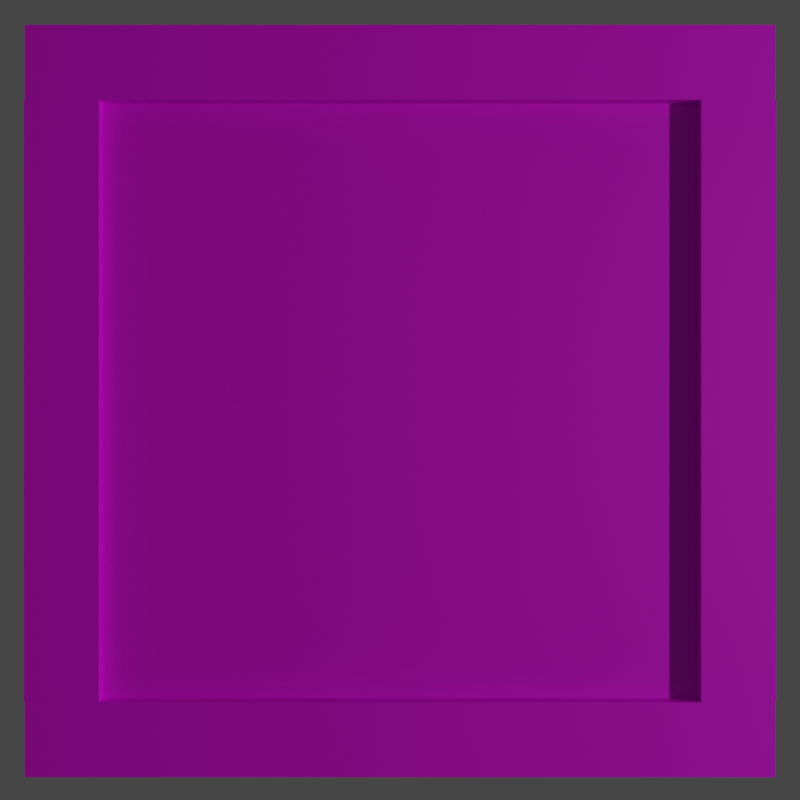 # Source: crate2.blend  (saved by Blender 3.2.14; exported with 4.5.12 LTS)
import bpy
from mathutils import Matrix  # noqa: F401  (used for matrix-valued properties, if any)

bpy.ops.wm.read_factory_settings(use_empty=True)
scene = bpy.context.scene
scene.name = 'Scene'

# ---- collections
col_collection = bpy.data.collections.new('Collection'); scene.collection.children.link(col_collection)

# ---- images (referenced by path relative to the original .blend; pixels are not part of the script)
import os
ASSET_DIR = os.environ.get("B2B_ASSET_DIR", "")  # directory of the original .blend (textures are referenced by path, not embedded)
HERE = os.path.dirname(os.path.abspath(__file__))  # packed textures are extracted next to this script under _unpacked/

def load_image(name, relpath, width, height, colorspace="sRGB"):
    """Load a texture the original file referenced (path relative to the .blend, or extracted next to this script)."""
    p = next((c for c in (os.path.join(HERE, relpath), os.path.join(ASSET_DIR, relpath)) if relpath and os.path.exists(c)), "")
    if p:
        img = bpy.data.images.load(p, check_existing=True)
        img.name = name
    else:  # same state as the original file: an image datablock whose file is absent (Cycles renders it pink)
        img = bpy.data.images.new(name, width, height)
        img.source = "FILE"
        img.filepath = "//" + (relpath or name)
    img.colorspace_settings.name = colorspace
    return img
img_texture2_jpg = load_image('texture2.jpg', 'texture2.jpg', 1024, 1024, 'sRGB')
img_texture1_jpeg = load_image('texture1.jpeg', 'texture1.jpeg', 1024, 1024, 'sRGB')

# ---- materials (node trees are filled in below, after node groups)
mat_material_002 = bpy.data.materials.new('Material.002')
mat_material_002.use_transparent_shadow = False
mat_material_001 = bpy.data.materials.new('Material.001')
mat_material_001.use_transparent_shadow = False

# ---- material node trees
mat_material_002.use_nodes = True; mat_material_002.node_tree.nodes.clear()
_N = mat_material_002.node_tree.nodes; _L = mat_material_002.node_tree.links
n0 = _N.new('ShaderNodeBsdfPrincipled'); n0.name = 'Principled BSDF'; n0.location = (10, 300)
n0.distribution = 'GGX'
n0.subsurface_method = 'RANDOM_WALK_SKIN'
n0.inputs[3].default_value = 1.45
n0.inputs[27].default_value = (0.0, 0.0, 0.0, 1.0)
n0.inputs[28].default_value = 1.0
n1 = _N.new('ShaderNodeOutputMaterial'); n1.name = 'Material Output'; n1.location = (300, 300)
n2 = _N.new('ShaderNodeTexImage'); n2.name = 'Image Texture'; n2.location = (-304, 279)
n2.image = img_texture2_jpg
n3 = _N.new('ShaderNodeTexCoord'); n3.name = 'Texture Coordinate'; n3.location = (-541, 302)
_L.new(n0.outputs[0], n1.inputs[0])
_L.new(n2.outputs[0], n0.inputs[0])
_L.new(n3.outputs[2], n2.inputs[0])
n1.is_active_output = True
mat_material_001.use_nodes = True; mat_material_001.node_tree.nodes.clear()
_N = mat_material_001.node_tree.nodes; _L = mat_material_001.node_tree.links
n0 = _N.new('ShaderNodeBsdfPrincipled'); n0.name = 'Principled BSDF'; n0.location = (10, 300)
n0.distribution = 'GGX'
n0.subsurface_method = 'RANDOM_WALK_SKIN'
n0.inputs[3].default_value = 1.45
n0.inputs[27].default_value = (0.0, 0.0, 0.0, 1.0)
n0.inputs[28].default_value = 1.0
n1 = _N.new('ShaderNodeOutputMaterial'); n1.name = 'Material Output'; n1.location = (300, 300)
n2 = _N.new('ShaderNodeTexImage'); n2.name = 'Image Texture'; n2.location = (-285, 300)
n2.image = img_texture1_jpeg
n3 = _N.new('ShaderNodeTexCoord'); n3.name = 'Texture Coordinate'; n3.location = (-501, 298)
_L.new(n0.outputs[0], n1.inputs[0])
_L.new(n2.outputs[0], n0.inputs[0])
_L.new(n3.outputs[2], n2.inputs[0])
n1.is_active_output = True

# ---- world
world_world = bpy.data.worlds.new('World'); scene.world = world_world
world_world.use_nodes = True; world_world.node_tree.nodes.clear()
_N = world_world.node_tree.nodes; _L = world_world.node_tree.links
n0 = _N.new('ShaderNodeOutputWorld'); n0.name = 'World Output'; n0.location = (300, 300)
n1 = _N.new('ShaderNodeBackground'); n1.name = 'Background'; n1.location = (10, 300)
n1.inputs[0].default_value = (0.05088, 0.05088, 0.05088, 1.0)
_L.new(n1.outputs[0], n0.inputs[0])
n0.is_active_output = True
world_world.color = (0.05088, 0.05088, 0.05088)
world_world.use_sun_shadow = False
world_world.sun_shadow_jitter_overblur = 0.0

# ---- cameras
cam_camera = bpy.data.cameras.new('Camera')
cam_camera.clip_end = 100.0
cam_camera.ortho_scale = 7.314

# ---- lights
light_light = bpy.data.lights.new('Light', 'POINT')
light_light.transmission_factor = 0.0
light_light.energy = 1000.0
light_light.shadow_soft_size = 0.1
light_light.shadow_maximum_resolution = 0.006
light_light.use_absolute_resolution = True

# ---- meshes
me_plane = bpy.data.meshes.new('Plane')
me_plane.from_pydata([(-1.0, -1.0, 0.0), (1.0, -1.0, 0.0), (-1.0, 1.0, 0.0), (1.0, 1.0, 0.0)], [], [(0, 1, 3, 2)])
_uv = me_plane.uv_layers.new(name='UVMap')
_uv.uv.foreach_set('vector', [-0.1662, -0.1662, 1.166, -0.1662, 1.166, 1.166, -0.1662, 1.166])
me_plane.materials.append(mat_material_002)
me_plane.update()
me_cube_001 = bpy.data.meshes.new('Cube.001')
me_cube_001.from_pydata([(-1.0, -1.0, -1.0), (-1.0, -1.0, 1.0), (-1.0, 1.0, -1.0), (-1.0, 1.0, 1.0), (1.0, -1.0, -1.0), (1.0, -1.0, 1.0), (1.0, 1.0, -1.0), (1.0, 1.0, 1.0)], [], [(0, 1, 3, 2), (2, 3, 7, 6), (6, 7, 5, 4), (4, 5, 1, 0), (2, 6, 4, 0), (7, 3, 1, 5)])
_uv = me_cube_001.uv_layers.new(name='UVMap')
_uv.uv.foreach_set('vector', [0.375, 0.0, 0.625, 0.0, 0.625, 0.25, 0.375, 0.25, 0.375, 0.25, 0.625, 0.25, 0.625, 0.5, 0.375, 0.5, 0.375, 0.5, 0.625, 0.5, 0.625, 0.75, 0.375, 0.75, 0.375, 0.75, 0.625, 0.75, 0.625, 1.0, 0.375, 1.0, 0.125, 0.5, 0.375, 0.5, 0.375, 0.75, 0.125, 0.75, 0.625, 0.5, 0.875, 0.5, 0.875, 0.75, 0.625, 0.75])
me_cube_001.materials.append(mat_material_001)
me_cube_001.update()
me_cube_002 = bpy.data.meshes.new('Cube.002')
me_cube_002.from_pydata([(-1.0, -1.0, -1.0), (-1.0, -1.0, 1.0), (-1.0, 1.0, -1.0), (-1.0, 1.0, 1.0), (1.0, -1.0, -1.0), (1.0, -1.0, 1.0), (1.0, 1.0, -1.0), (1.0, 1.0, 1.0)], [], [(0, 1, 3, 2), (2, 3, 7, 6), (6, 7, 5, 4), (4, 5, 1, 0), (2, 6, 4, 0), (7, 3, 1, 5)])
_uv = me_cube_002.uv_layers.new(name='UVMap')
_uv.uv.foreach_set('vector', [0.375, 0.0, 0.625, 0.0, 0.625, 0.25, 0.375, 0.25, 0.375, 0.25, 0.625, 0.25, 0.625, 0.5, 0.375, 0.5, 0.375, 0.5, 0.625, 0.5, 0.625, 0.75, 0.375, 0.75, 0.375, 0.75, 0.625, 0.75, 0.625, 1.0, 0.375, 1.0, 0.125, 0.5, 0.375, 0.5, 0.375, 0.75, 0.125, 0.75, 0.625, 0.5, 0.875, 0.5, 0.875, 0.75, 0.625, 0.75])
me_cube_002.materials.append(mat_material_001)
me_cube_002.update()
me_cube_003 = bpy.data.meshes.new('Cube.003')
me_cube_003.from_pydata([(-0.8028, -1.0, -1.0), (-0.8028, -1.0, 1.0), (-0.8028, 1.0, -1.0), (-0.8028, 1.0, 1.0), (0.8028, -1.0, -1.0), (0.8028, -1.0, 1.0), (0.8028, 1.0, -1.0), (0.8028, 1.0, 1.0)], [], [(0, 1, 3, 2), (2, 3, 7, 6), (6, 7, 5, 4), (4, 5, 1, 0), (2, 6, 4, 0), (7, 3, 1, 5)])
_uv = me_cube_003.uv_layers.new(name='UVMap')
_uv.uv.foreach_set('vector', [0.375, 0.0, 0.625, 0.0, 0.625, 0.25, 0.375, 0.25, 0.375, 0.25, 0.625, 0.25, 0.625, 0.5, 0.375, 0.5, 0.375, 0.5, 0.625, 0.5, 0.625, 0.75, 0.375, 0.75, 0.375, 0.75, 0.625, 0.75, 0.625, 1.0, 0.375, 1.0, 0.125, 0.5, 0.375, 0.5, 0.375, 0.75, 0.125, 0.75, 0.625, 0.5, 0.875, 0.5, 0.875, 0.75, 0.625, 0.75])
me_cube_003.materials.append(mat_material_001)
me_cube_003.update()
me_cube_004 = bpy.data.meshes.new('Cube.004')
me_cube_004.from_pydata([(-0.8028, -1.0, -1.0), (-0.8028, -1.0, 1.0), (-0.8028, 1.0, -1.0), (-0.8028, 1.0, 1.0), (0.8028, -1.0, -1.0), (0.8028, -1.0, 1.0), (0.8028, 1.0, -1.0), (0.8028, 1.0, 1.0)], [], [(0, 1, 3, 2), (2, 3, 7, 6), (6, 7, 5, 4), (4, 5, 1, 0), (2, 6, 4, 0), (7, 3, 1, 5)])
_uv = me_cube_004.uv_layers.new(name='UVMap')
_uv.uv.foreach_set('vector', [0.375, 0.0, 0.625, 0.0, 0.625, 0.25, 0.375, 0.25, 0.375, 0.25, 0.625, 0.25, 0.625, 0.5, 0.375, 0.5, 0.375, 0.5, 0.625, 0.5, 0.625, 0.75, 0.375, 0.75, 0.375, 0.75, 0.625, 0.75, 0.625, 1.0, 0.375, 1.0, 0.125, 0.5, 0.375, 0.5, 0.375, 0.75, 0.125, 0.75, 0.625, 0.5, 0.875, 0.5, 0.875, 0.75, 0.625, 0.75])
me_cube_004.materials.append(mat_material_001)
me_cube_004.update()

# ---- objects
ob_light = bpy.data.objects.new('Light', light_light)
ob_camera = bpy.data.objects.new('Camera', cam_camera)
ob_plane = bpy.data.objects.new('Plane', me_plane)
ob_cube = bpy.data.objects.new('Cube', me_cube_001)
ob_cube_001 = bpy.data.objects.new('Cube.001', me_cube_002)
ob_cube_002 = bpy.data.objects.new('Cube.002', me_cube_003)
ob_cube_003 = bpy.data.objects.new('Cube.003', me_cube_004)

# ---- transforms, parenting, visibility, modifiers, constraints
ob_light.location = (7.991, 0.02125, 3.732)
ob_light.rotation_euler = (0.6503, 0.05522, 1.866)
ob_light.lock_rotations_4d = False
ob_light.empty_display_type = 'ARROWS'
ob_light.color = (0.0, 0.0, 0.0, 0.0)
ob_light.lineart.crease_threshold = 0.0
ob_camera.location = (0.0, 0.0, 3.0)
ob_camera.lock_rotations_4d = False
ob_camera.empty_display_type = 'ARROWS'
ob_camera.color = (0.0, 0.0, 0.0, 0.0)
ob_camera.display_type = 'WIRE'
ob_camera.lineart.crease_threshold = 0.0
ob_plane.location = (0.0, 0.0, 0.0)
ob_cube.location = (0.0, 0.9, 0.0189)
ob_cube.scale = (1.0, 0.1, 0.02)
ob_cube_001.location = (0.0, -0.9055, 0.0189)
ob_cube_001.scale = (1.0, 0.1, 0.02)
ob_cube_002.location = (0.9028, -0.002762, 0.0189)
ob_cube_002.rotation_euler = (0.0, -0.0, -1.571)
ob_cube_002.scale = (1.0, 0.1, 0.02)
ob_cube_003.location = (-0.9028, -0.002762, 0.0189)
ob_cube_003.rotation_euler = (0.0, -0.0, -1.571)
ob_cube_003.scale = (1.0, 0.1, 0.02)

# ---- collection membership
col_collection.objects.link(ob_light)
col_collection.objects.link(ob_camera)
col_collection.objects.link(ob_plane)
col_collection.objects.link(ob_cube)
col_collection.objects.link(ob_cube_001)
col_collection.objects.link(ob_cube_002)
col_collection.objects.link(ob_cube_003)

# ---- scene / render settings (as saved in the file)
scene.camera = ob_camera
scene.frame_start = 1; scene.frame_end = 250; scene.frame_set(2)
scene.render.engine = 'BLENDER_EEVEE_NEXT'
scene.render.resolution_x = 1080
scene.cycles.sampling_pattern = 'TABULATED_SOBOL'
scene.cycles.use_light_tree = False
scene.view_settings.view_transform = 'Filmic'
bpy.context.view_layer.update()
